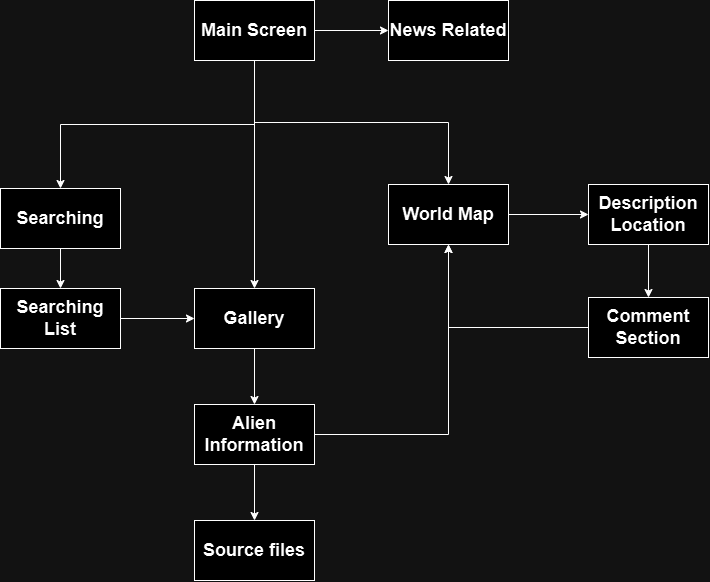

The diagram above was exported from draw.io. Its source (the exported page's mxGraphModel, read from the mxfile embedded in the PNG):
<mxGraphModel dx="1838" dy="827" grid="0" gridSize="10" guides="1" tooltips="1" connect="1" arrows="1" fold="1" page="0" pageScale="1" pageWidth="850" pageHeight="1100" math="0" shadow="0">
  <root>
    <mxCell id="0" />
    <mxCell id="1" parent="0" />
    <mxCell id="G7X7s2_rfvRzLNNDlv3W-38" style="edgeStyle=orthogonalEdgeStyle;rounded=0;orthogonalLoop=1;jettySize=auto;html=1;exitX=0.5;exitY=1;exitDx=0;exitDy=0;entryX=0.5;entryY=0;entryDx=0;entryDy=0;" edge="1" parent="1" source="G7X7s2_rfvRzLNNDlv3W-42" target="G7X7s2_rfvRzLNNDlv3W-48">
      <mxGeometry relative="1" as="geometry" />
    </mxCell>
    <mxCell id="G7X7s2_rfvRzLNNDlv3W-39" style="edgeStyle=orthogonalEdgeStyle;rounded=0;orthogonalLoop=1;jettySize=auto;html=1;exitX=1;exitY=0.5;exitDx=0;exitDy=0;entryX=0;entryY=0.5;entryDx=0;entryDy=0;" edge="1" parent="1" source="G7X7s2_rfvRzLNNDlv3W-42" target="G7X7s2_rfvRzLNNDlv3W-49">
      <mxGeometry relative="1" as="geometry" />
    </mxCell>
    <mxCell id="G7X7s2_rfvRzLNNDlv3W-40" style="edgeStyle=orthogonalEdgeStyle;rounded=0;orthogonalLoop=1;jettySize=auto;html=1;exitX=0.5;exitY=1;exitDx=0;exitDy=0;entryX=0.5;entryY=0;entryDx=0;entryDy=0;" edge="1" parent="1" source="G7X7s2_rfvRzLNNDlv3W-42" target="G7X7s2_rfvRzLNNDlv3W-46">
      <mxGeometry relative="1" as="geometry" />
    </mxCell>
    <mxCell id="G7X7s2_rfvRzLNNDlv3W-41" style="edgeStyle=orthogonalEdgeStyle;rounded=0;orthogonalLoop=1;jettySize=auto;html=1;exitX=0.5;exitY=1;exitDx=0;exitDy=0;entryX=0.5;entryY=0;entryDx=0;entryDy=0;" edge="1" parent="1" source="G7X7s2_rfvRzLNNDlv3W-42" target="G7X7s2_rfvRzLNNDlv3W-44">
      <mxGeometry relative="1" as="geometry">
        <Array as="points">
          <mxPoint x="625" y="156" />
          <mxPoint x="431" y="156" />
        </Array>
      </mxGeometry>
    </mxCell>
    <mxCell id="G7X7s2_rfvRzLNNDlv3W-42" value="&lt;b style=&quot;font-size: 18px;&quot;&gt;Main Screen&lt;/b&gt;" style="rounded=0;whiteSpace=wrap;html=1;" vertex="1" parent="1">
      <mxGeometry x="565" y="32" width="120" height="60" as="geometry" />
    </mxCell>
    <mxCell id="G7X7s2_rfvRzLNNDlv3W-43" style="edgeStyle=orthogonalEdgeStyle;rounded=0;orthogonalLoop=1;jettySize=auto;html=1;exitX=0.5;exitY=1;exitDx=0;exitDy=0;entryX=0.5;entryY=0;entryDx=0;entryDy=0;" edge="1" parent="1" source="G7X7s2_rfvRzLNNDlv3W-44" target="G7X7s2_rfvRzLNNDlv3W-51">
      <mxGeometry relative="1" as="geometry" />
    </mxCell>
    <mxCell id="G7X7s2_rfvRzLNNDlv3W-44" value="&lt;b style=&quot;font-size: 18px;&quot;&gt;Searching&lt;/b&gt;" style="rounded=0;whiteSpace=wrap;html=1;" vertex="1" parent="1">
      <mxGeometry x="371" y="220" width="120" height="60" as="geometry" />
    </mxCell>
    <mxCell id="G7X7s2_rfvRzLNNDlv3W-45" style="edgeStyle=orthogonalEdgeStyle;rounded=0;orthogonalLoop=1;jettySize=auto;html=1;exitX=1;exitY=0.5;exitDx=0;exitDy=0;entryX=0;entryY=0.5;entryDx=0;entryDy=0;" edge="1" parent="1" source="G7X7s2_rfvRzLNNDlv3W-46" target="G7X7s2_rfvRzLNNDlv3W-57">
      <mxGeometry relative="1" as="geometry" />
    </mxCell>
    <mxCell id="G7X7s2_rfvRzLNNDlv3W-46" value="&lt;b style=&quot;font-size: 18px;&quot;&gt;World Map&lt;/b&gt;" style="rounded=0;whiteSpace=wrap;html=1;" vertex="1" parent="1">
      <mxGeometry x="759" y="216" width="120" height="60" as="geometry" />
    </mxCell>
    <mxCell id="G7X7s2_rfvRzLNNDlv3W-47" style="edgeStyle=orthogonalEdgeStyle;rounded=0;orthogonalLoop=1;jettySize=auto;html=1;exitX=0.5;exitY=1;exitDx=0;exitDy=0;entryX=0.5;entryY=0;entryDx=0;entryDy=0;" edge="1" parent="1" source="G7X7s2_rfvRzLNNDlv3W-48" target="G7X7s2_rfvRzLNNDlv3W-54">
      <mxGeometry relative="1" as="geometry" />
    </mxCell>
    <mxCell id="G7X7s2_rfvRzLNNDlv3W-48" value="&lt;b style=&quot;font-size: 18px;&quot;&gt;Gallery&lt;/b&gt;" style="rounded=0;whiteSpace=wrap;html=1;" vertex="1" parent="1">
      <mxGeometry x="565" y="320" width="120" height="60" as="geometry" />
    </mxCell>
    <mxCell id="G7X7s2_rfvRzLNNDlv3W-49" value="&lt;b style=&quot;font-size: 18px;&quot;&gt;News Related&lt;/b&gt;" style="rounded=0;whiteSpace=wrap;html=1;" vertex="1" parent="1">
      <mxGeometry x="759" y="32" width="120" height="60" as="geometry" />
    </mxCell>
    <mxCell id="G7X7s2_rfvRzLNNDlv3W-50" style="edgeStyle=orthogonalEdgeStyle;rounded=0;orthogonalLoop=1;jettySize=auto;html=1;exitX=1;exitY=0.5;exitDx=0;exitDy=0;entryX=0;entryY=0.5;entryDx=0;entryDy=0;" edge="1" parent="1" source="G7X7s2_rfvRzLNNDlv3W-51" target="G7X7s2_rfvRzLNNDlv3W-48">
      <mxGeometry relative="1" as="geometry" />
    </mxCell>
    <mxCell id="G7X7s2_rfvRzLNNDlv3W-51" value="&lt;b style=&quot;font-size: 18px;&quot;&gt;Searching List&lt;/b&gt;" style="rounded=0;whiteSpace=wrap;html=1;" vertex="1" parent="1">
      <mxGeometry x="371" y="320" width="120" height="60" as="geometry" />
    </mxCell>
    <mxCell id="G7X7s2_rfvRzLNNDlv3W-52" style="edgeStyle=orthogonalEdgeStyle;rounded=0;orthogonalLoop=1;jettySize=auto;html=1;exitX=0.5;exitY=1;exitDx=0;exitDy=0;entryX=0.5;entryY=0;entryDx=0;entryDy=0;" edge="1" parent="1" source="G7X7s2_rfvRzLNNDlv3W-54" target="G7X7s2_rfvRzLNNDlv3W-55">
      <mxGeometry relative="1" as="geometry" />
    </mxCell>
    <mxCell id="G7X7s2_rfvRzLNNDlv3W-53" style="edgeStyle=orthogonalEdgeStyle;rounded=0;orthogonalLoop=1;jettySize=auto;html=1;exitX=1;exitY=0.5;exitDx=0;exitDy=0;entryX=0.5;entryY=1;entryDx=0;entryDy=0;" edge="1" parent="1" source="G7X7s2_rfvRzLNNDlv3W-54" target="G7X7s2_rfvRzLNNDlv3W-46">
      <mxGeometry relative="1" as="geometry" />
    </mxCell>
    <mxCell id="G7X7s2_rfvRzLNNDlv3W-54" value="&lt;span style=&quot;font-size: 18px;&quot;&gt;&lt;b&gt;Alien Information&lt;/b&gt;&lt;/span&gt;" style="rounded=0;whiteSpace=wrap;html=1;" vertex="1" parent="1">
      <mxGeometry x="565" y="436" width="120" height="60" as="geometry" />
    </mxCell>
    <mxCell id="G7X7s2_rfvRzLNNDlv3W-55" value="&lt;b style=&quot;font-size: 18px;&quot;&gt;Source files&lt;/b&gt;" style="rounded=0;whiteSpace=wrap;html=1;" vertex="1" parent="1">
      <mxGeometry x="565" y="552" width="120" height="60" as="geometry" />
    </mxCell>
    <mxCell id="G7X7s2_rfvRzLNNDlv3W-56" style="edgeStyle=orthogonalEdgeStyle;rounded=0;orthogonalLoop=1;jettySize=auto;html=1;exitX=0.5;exitY=1;exitDx=0;exitDy=0;entryX=0.5;entryY=0;entryDx=0;entryDy=0;" edge="1" parent="1" source="G7X7s2_rfvRzLNNDlv3W-57" target="G7X7s2_rfvRzLNNDlv3W-59">
      <mxGeometry relative="1" as="geometry" />
    </mxCell>
    <mxCell id="G7X7s2_rfvRzLNNDlv3W-57" value="&lt;b style=&quot;font-size: 18px;&quot;&gt;Description Location&lt;/b&gt;" style="rounded=0;whiteSpace=wrap;html=1;" vertex="1" parent="1">
      <mxGeometry x="959" y="216" width="120" height="60" as="geometry" />
    </mxCell>
    <mxCell id="G7X7s2_rfvRzLNNDlv3W-58" style="edgeStyle=orthogonalEdgeStyle;rounded=0;orthogonalLoop=1;jettySize=auto;html=1;exitX=0;exitY=0.5;exitDx=0;exitDy=0;entryX=0.5;entryY=1;entryDx=0;entryDy=0;" edge="1" parent="1" source="G7X7s2_rfvRzLNNDlv3W-59" target="G7X7s2_rfvRzLNNDlv3W-46">
      <mxGeometry relative="1" as="geometry" />
    </mxCell>
    <mxCell id="G7X7s2_rfvRzLNNDlv3W-59" value="&lt;span style=&quot;font-size: 18px;&quot;&gt;&lt;b&gt;Comment Section&lt;/b&gt;&lt;/span&gt;" style="rounded=0;whiteSpace=wrap;html=1;" vertex="1" parent="1">
      <mxGeometry x="959" y="329" width="120" height="60" as="geometry" />
    </mxCell>
  </root>
</mxGraphModel>